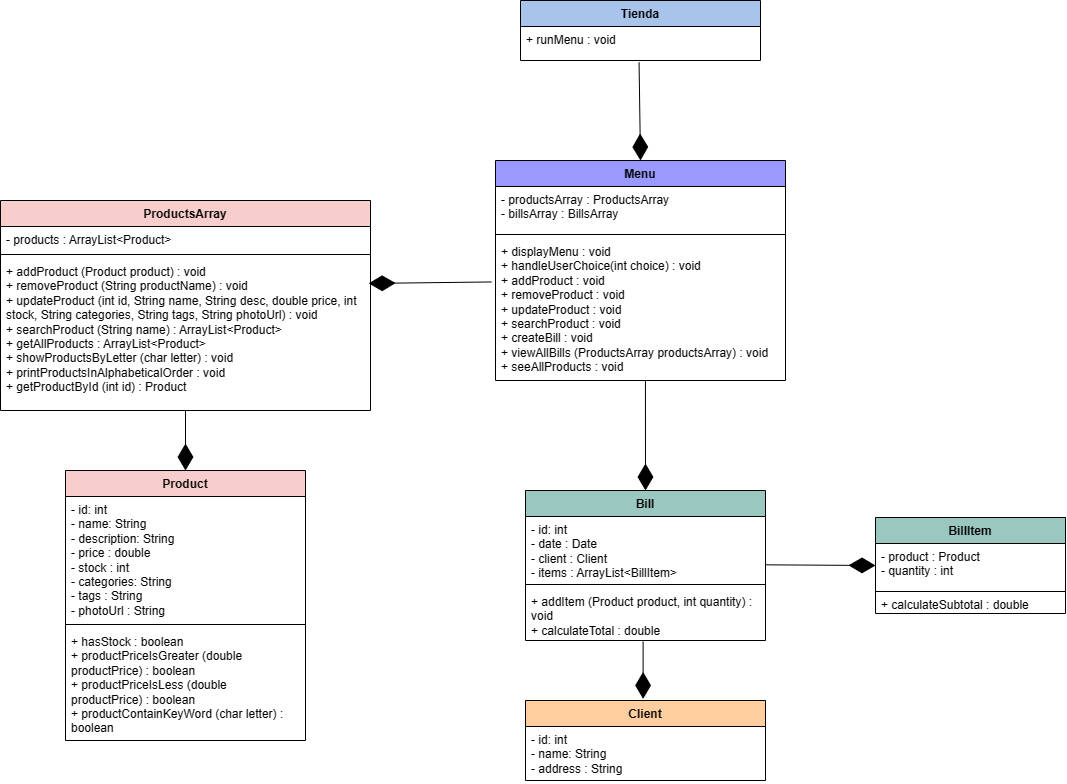

The diagram above was exported from draw.io. Its source (the exported page's mxGraphModel, read from the mxfile embedded in the PNG):
<mxGraphModel dx="1345" dy="1877" grid="1" gridSize="10" guides="1" tooltips="1" connect="1" arrows="1" fold="1" page="1" pageScale="1" pageWidth="827" pageHeight="1169" math="0" shadow="0">
  <root>
    <mxCell id="WIyWlLk6GJQsqaUBKTNV-0" />
    <mxCell id="WIyWlLk6GJQsqaUBKTNV-1" parent="WIyWlLk6GJQsqaUBKTNV-0" />
    <mxCell id="Z16qZ3CPnqO9mSa1XPS9-0" value="Product" style="swimlane;fontStyle=1;align=center;verticalAlign=top;childLayout=stackLayout;horizontal=1;startSize=26;horizontalStack=0;resizeParent=1;resizeParentMax=0;resizeLast=0;collapsible=1;marginBottom=0;whiteSpace=wrap;html=1;fillColor=#F8CECC;" parent="WIyWlLk6GJQsqaUBKTNV-1" vertex="1">
      <mxGeometry x="210" y="450" width="240" height="270" as="geometry" />
    </mxCell>
    <mxCell id="Z16qZ3CPnqO9mSa1XPS9-1" value="- id: int&lt;br&gt;- name: String&lt;br&gt;- description: String&lt;br&gt;- price : double&lt;br&gt;- stock : int&lt;br&gt;- categories: String&lt;br&gt;- tags : String&lt;br&gt;- photoUrl : String" style="text;strokeColor=none;fillColor=none;align=left;verticalAlign=top;spacingLeft=4;spacingRight=4;overflow=hidden;rotatable=0;points=[[0,0.5],[1,0.5]];portConstraint=eastwest;whiteSpace=wrap;html=1;" parent="Z16qZ3CPnqO9mSa1XPS9-0" vertex="1">
      <mxGeometry y="26" width="240" height="124" as="geometry" />
    </mxCell>
    <mxCell id="Z16qZ3CPnqO9mSa1XPS9-2" value="" style="line;strokeWidth=1;fillColor=none;align=left;verticalAlign=middle;spacingTop=-1;spacingLeft=3;spacingRight=3;rotatable=0;labelPosition=right;points=[];portConstraint=eastwest;strokeColor=inherit;" parent="Z16qZ3CPnqO9mSa1XPS9-0" vertex="1">
      <mxGeometry y="150" width="240" height="8" as="geometry" />
    </mxCell>
    <mxCell id="Z16qZ3CPnqO9mSa1XPS9-3" value="+ hasStock : boolean&lt;br&gt;+&amp;nbsp;productPriceIsGreater (double productPrice) : boolean&lt;br&gt;+&amp;nbsp;productPriceIsLess (double productPrice) : boolean&lt;br&gt;+&amp;nbsp;productContainKeyWord (char letter) : boolean&lt;br&gt;" style="text;strokeColor=none;fillColor=none;align=left;verticalAlign=top;spacingLeft=4;spacingRight=4;overflow=hidden;rotatable=0;points=[[0,0.5],[1,0.5]];portConstraint=eastwest;whiteSpace=wrap;html=1;" parent="Z16qZ3CPnqO9mSa1XPS9-0" vertex="1">
      <mxGeometry y="158" width="240" height="112" as="geometry" />
    </mxCell>
    <mxCell id="Z16qZ3CPnqO9mSa1XPS9-20" value="BillItem" style="swimlane;fontStyle=1;align=center;verticalAlign=top;childLayout=stackLayout;horizontal=1;startSize=26;horizontalStack=0;resizeParent=1;resizeParentMax=0;resizeLast=0;collapsible=1;marginBottom=0;whiteSpace=wrap;html=1;fillColor=#9AC7BF;" parent="WIyWlLk6GJQsqaUBKTNV-1" vertex="1">
      <mxGeometry x="1020" y="497" width="190" height="96" as="geometry" />
    </mxCell>
    <mxCell id="Z16qZ3CPnqO9mSa1XPS9-21" value="- product : Product&lt;br&gt;- quantity : int" style="text;strokeColor=none;fillColor=none;align=left;verticalAlign=top;spacingLeft=4;spacingRight=4;overflow=hidden;rotatable=0;points=[[0,0.5],[1,0.5]];portConstraint=eastwest;whiteSpace=wrap;html=1;" parent="Z16qZ3CPnqO9mSa1XPS9-20" vertex="1">
      <mxGeometry y="26" width="190" height="44" as="geometry" />
    </mxCell>
    <mxCell id="Z16qZ3CPnqO9mSa1XPS9-22" value="" style="line;strokeWidth=1;fillColor=none;align=left;verticalAlign=middle;spacingTop=-1;spacingLeft=3;spacingRight=3;rotatable=0;labelPosition=right;points=[];portConstraint=eastwest;strokeColor=inherit;" parent="Z16qZ3CPnqO9mSa1XPS9-20" vertex="1">
      <mxGeometry y="70" width="190" height="8" as="geometry" />
    </mxCell>
    <mxCell id="Z16qZ3CPnqO9mSa1XPS9-23" value="+ calculateSubtotal : double" style="text;strokeColor=none;fillColor=none;align=left;verticalAlign=middle;spacingLeft=4;spacingRight=4;overflow=hidden;rotatable=0;points=[[0,0.5],[1,0.5]];portConstraint=eastwest;whiteSpace=wrap;html=1;" parent="Z16qZ3CPnqO9mSa1XPS9-20" vertex="1">
      <mxGeometry y="78" width="190" height="18" as="geometry" />
    </mxCell>
    <mxCell id="WZgGsT4xFQmpDNREfWgw-1" value="ProductsArray" style="swimlane;fontStyle=1;align=center;verticalAlign=top;childLayout=stackLayout;horizontal=1;startSize=26;horizontalStack=0;resizeParent=1;resizeParentMax=0;resizeLast=0;collapsible=1;marginBottom=0;whiteSpace=wrap;html=1;fillColor=#F8CECC;" parent="WIyWlLk6GJQsqaUBKTNV-1" vertex="1">
      <mxGeometry x="145" y="180" width="370" height="210" as="geometry" />
    </mxCell>
    <mxCell id="WZgGsT4xFQmpDNREfWgw-2" value="- products :&amp;nbsp;ArrayList&amp;lt;Product&amp;gt;" style="text;strokeColor=none;fillColor=none;align=left;verticalAlign=top;spacingLeft=4;spacingRight=4;overflow=hidden;rotatable=0;points=[[0,0.5],[1,0.5]];portConstraint=eastwest;whiteSpace=wrap;html=1;" parent="WZgGsT4xFQmpDNREfWgw-1" vertex="1">
      <mxGeometry y="26" width="370" height="24" as="geometry" />
    </mxCell>
    <mxCell id="WZgGsT4xFQmpDNREfWgw-3" value="" style="line;strokeWidth=1;fillColor=none;align=left;verticalAlign=middle;spacingTop=-1;spacingLeft=3;spacingRight=3;rotatable=0;labelPosition=right;points=[];portConstraint=eastwest;strokeColor=inherit;" parent="WZgGsT4xFQmpDNREfWgw-1" vertex="1">
      <mxGeometry y="50" width="370" height="8" as="geometry" />
    </mxCell>
    <mxCell id="WZgGsT4xFQmpDNREfWgw-4" value="+ addProduct (Product product) : void&lt;br&gt;+ removeProduct (String productName) : void&lt;br&gt;+&amp;nbsp;updateProduct (int id, String name, String desc, double price, int stock, String categories, String tags, String photoUrl) : void&lt;br&gt;+ searchProduct (String name) : ArrayList&amp;lt;Product&amp;gt;&lt;br&gt;+ getAllProducts : ArrayList&amp;lt;Product&amp;gt;&lt;br&gt;+&amp;nbsp;showProductsByLetter (char letter) : void&lt;br&gt;+&amp;nbsp;printProductsInAlphabeticalOrder : void&lt;br&gt;+ getProductById (int id) : Product" style="text;strokeColor=none;fillColor=none;align=left;verticalAlign=top;spacingLeft=4;spacingRight=4;overflow=hidden;rotatable=0;points=[[0,0.5],[1,0.5]];portConstraint=eastwest;whiteSpace=wrap;html=1;" parent="WZgGsT4xFQmpDNREfWgw-1" vertex="1">
      <mxGeometry y="58" width="370" height="152" as="geometry" />
    </mxCell>
    <mxCell id="WZgGsT4xFQmpDNREfWgw-5" value="Client" style="swimlane;fontStyle=1;align=center;verticalAlign=top;childLayout=stackLayout;horizontal=1;startSize=26;horizontalStack=0;resizeParent=1;resizeParentMax=0;resizeLast=0;collapsible=1;marginBottom=0;whiteSpace=wrap;html=1;fillColor=#FFCE9F;" parent="WIyWlLk6GJQsqaUBKTNV-1" vertex="1">
      <mxGeometry x="670" y="680" width="240" height="80" as="geometry" />
    </mxCell>
    <mxCell id="WZgGsT4xFQmpDNREfWgw-6" value="- id: int&lt;br&gt;- name: String&lt;br&gt;- address : String" style="text;strokeColor=none;fillColor=none;align=left;verticalAlign=top;spacingLeft=4;spacingRight=4;overflow=hidden;rotatable=0;points=[[0,0.5],[1,0.5]];portConstraint=eastwest;whiteSpace=wrap;html=1;" parent="WZgGsT4xFQmpDNREfWgw-5" vertex="1">
      <mxGeometry y="26" width="240" height="54" as="geometry" />
    </mxCell>
    <mxCell id="WZgGsT4xFQmpDNREfWgw-9" value="Bill" style="swimlane;fontStyle=1;align=center;verticalAlign=top;childLayout=stackLayout;horizontal=1;startSize=26;horizontalStack=0;resizeParent=1;resizeParentMax=0;resizeLast=0;collapsible=1;marginBottom=0;whiteSpace=wrap;html=1;fillColor=#9AC7BF;" parent="WIyWlLk6GJQsqaUBKTNV-1" vertex="1">
      <mxGeometry x="670" y="470" width="240" height="150" as="geometry" />
    </mxCell>
    <mxCell id="WZgGsT4xFQmpDNREfWgw-10" value="- id: int&lt;br&gt;- date : Date&lt;br&gt;- client : Client&lt;br&gt;- items : ArrayList&amp;lt;BillItem&amp;gt;" style="text;strokeColor=none;fillColor=none;align=left;verticalAlign=top;spacingLeft=4;spacingRight=4;overflow=hidden;rotatable=0;points=[[0,0.5],[1,0.5]];portConstraint=eastwest;whiteSpace=wrap;html=1;" parent="WZgGsT4xFQmpDNREfWgw-9" vertex="1">
      <mxGeometry y="26" width="240" height="64" as="geometry" />
    </mxCell>
    <mxCell id="WZgGsT4xFQmpDNREfWgw-11" value="" style="line;strokeWidth=1;fillColor=none;align=left;verticalAlign=middle;spacingTop=-1;spacingLeft=3;spacingRight=3;rotatable=0;labelPosition=right;points=[];portConstraint=eastwest;strokeColor=inherit;" parent="WZgGsT4xFQmpDNREfWgw-9" vertex="1">
      <mxGeometry y="90" width="240" height="8" as="geometry" />
    </mxCell>
    <mxCell id="WZgGsT4xFQmpDNREfWgw-12" value="+ addItem (Product product, int quantity) : void&lt;br&gt;+ calculateTotal : double" style="text;strokeColor=none;fillColor=none;align=left;verticalAlign=top;spacingLeft=4;spacingRight=4;overflow=hidden;rotatable=0;points=[[0,0.5],[1,0.5]];portConstraint=eastwest;whiteSpace=wrap;html=1;" parent="WZgGsT4xFQmpDNREfWgw-9" vertex="1">
      <mxGeometry y="98" width="240" height="52" as="geometry" />
    </mxCell>
    <mxCell id="WZgGsT4xFQmpDNREfWgw-13" value="Tienda" style="swimlane;fontStyle=1;align=center;verticalAlign=top;childLayout=stackLayout;horizontal=1;startSize=26;horizontalStack=0;resizeParent=1;resizeParentMax=0;resizeLast=0;collapsible=1;marginBottom=0;whiteSpace=wrap;html=1;fillColor=#A9C4EB;" parent="WIyWlLk6GJQsqaUBKTNV-1" vertex="1">
      <mxGeometry x="665" y="-20" width="240" height="60" as="geometry" />
    </mxCell>
    <mxCell id="WZgGsT4xFQmpDNREfWgw-14" value="+ runMenu : void" style="text;strokeColor=none;fillColor=none;align=left;verticalAlign=top;spacingLeft=4;spacingRight=4;overflow=hidden;rotatable=0;points=[[0,0.5],[1,0.5]];portConstraint=eastwest;whiteSpace=wrap;html=1;" parent="WZgGsT4xFQmpDNREfWgw-13" vertex="1">
      <mxGeometry y="26" width="240" height="34" as="geometry" />
    </mxCell>
    <mxCell id="WZgGsT4xFQmpDNREfWgw-18" value="" style="endArrow=diamondThin;endFill=1;endSize=24;html=1;rounded=0;entryX=0.5;entryY=0;entryDx=0;entryDy=0;exitX=0.494;exitY=1.057;exitDx=0;exitDy=0;exitPerimeter=0;" parent="WIyWlLk6GJQsqaUBKTNV-1" target="L22sn73nOps-aAUTCNDV-0" edge="1" source="WZgGsT4xFQmpDNREfWgw-14">
      <mxGeometry width="160" relative="1" as="geometry">
        <mxPoint x="784.58" y="40" as="sourcePoint" />
        <mxPoint x="784.58" y="130" as="targetPoint" />
      </mxGeometry>
    </mxCell>
    <mxCell id="WZgGsT4xFQmpDNREfWgw-19" value="" style="endArrow=diamondThin;endFill=1;endSize=24;html=1;rounded=0;exitX=-0.014;exitY=0.306;exitDx=0;exitDy=0;exitPerimeter=0;entryX=0.995;entryY=0.164;entryDx=0;entryDy=0;entryPerimeter=0;" parent="WIyWlLk6GJQsqaUBKTNV-1" source="L22sn73nOps-aAUTCNDV-3" edge="1" target="WZgGsT4xFQmpDNREfWgw-4">
      <mxGeometry width="160" relative="1" as="geometry">
        <mxPoint x="601.0999999999999" y="260.00000000000006" as="sourcePoint" />
        <mxPoint x="520" y="260" as="targetPoint" />
      </mxGeometry>
    </mxCell>
    <mxCell id="WZgGsT4xFQmpDNREfWgw-20" value="" style="endArrow=diamondThin;endFill=1;endSize=24;html=1;rounded=0;" parent="WIyWlLk6GJQsqaUBKTNV-1" source="WZgGsT4xFQmpDNREfWgw-4" target="Z16qZ3CPnqO9mSa1XPS9-0" edge="1">
      <mxGeometry width="160" relative="1" as="geometry">
        <mxPoint x="671" y="390" as="sourcePoint" />
        <mxPoint x="530" y="390" as="targetPoint" />
      </mxGeometry>
    </mxCell>
    <mxCell id="WZgGsT4xFQmpDNREfWgw-22" value="" style="endArrow=diamondThin;endFill=1;endSize=24;html=1;rounded=0;exitX=0.998;exitY=0.755;exitDx=0;exitDy=0;exitPerimeter=0;entryX=0;entryY=0.5;entryDx=0;entryDy=0;" parent="WIyWlLk6GJQsqaUBKTNV-1" source="WZgGsT4xFQmpDNREfWgw-10" target="Z16qZ3CPnqO9mSa1XPS9-21" edge="1">
      <mxGeometry width="160" relative="1" as="geometry">
        <mxPoint x="940" y="480" as="sourcePoint" />
        <mxPoint x="940" y="540" as="targetPoint" />
      </mxGeometry>
    </mxCell>
    <mxCell id="WZgGsT4xFQmpDNREfWgw-23" value="" style="endArrow=diamondThin;endFill=1;endSize=24;html=1;rounded=0;exitX=0.517;exitY=0.997;exitDx=0;exitDy=0;exitPerimeter=0;entryX=0.5;entryY=0;entryDx=0;entryDy=0;" parent="WIyWlLk6GJQsqaUBKTNV-1" source="L22sn73nOps-aAUTCNDV-3" target="WZgGsT4xFQmpDNREfWgw-9" edge="1">
      <mxGeometry width="160" relative="1" as="geometry">
        <mxPoint x="769.56" y="342.976" as="sourcePoint" />
        <mxPoint x="790" y="321" as="targetPoint" />
      </mxGeometry>
    </mxCell>
    <mxCell id="WZgGsT4xFQmpDNREfWgw-24" value="" style="endArrow=diamondThin;endFill=1;endSize=24;html=1;rounded=0;exitX=0.49;exitY=1.018;exitDx=0;exitDy=0;exitPerimeter=0;entryX=0.49;entryY=-0.02;entryDx=0;entryDy=0;entryPerimeter=0;" parent="WIyWlLk6GJQsqaUBKTNV-1" source="WZgGsT4xFQmpDNREfWgw-12" target="WZgGsT4xFQmpDNREfWgw-5" edge="1">
      <mxGeometry width="160" relative="1" as="geometry">
        <mxPoint x="769.5" y="620" as="sourcePoint" />
        <mxPoint x="770" y="690" as="targetPoint" />
      </mxGeometry>
    </mxCell>
    <mxCell id="L22sn73nOps-aAUTCNDV-0" value="Menu" style="swimlane;fontStyle=1;align=center;verticalAlign=top;childLayout=stackLayout;horizontal=1;startSize=26;horizontalStack=0;resizeParent=1;resizeParentMax=0;resizeLast=0;collapsible=1;marginBottom=0;whiteSpace=wrap;html=1;fillColor=#9999FF;" vertex="1" parent="WIyWlLk6GJQsqaUBKTNV-1">
      <mxGeometry x="640" y="140" width="290" height="220" as="geometry" />
    </mxCell>
    <mxCell id="L22sn73nOps-aAUTCNDV-1" value="- productsArray : ProductsArray&lt;br&gt;- billsArray : BillsArray" style="text;strokeColor=none;fillColor=none;align=left;verticalAlign=top;spacingLeft=4;spacingRight=4;overflow=hidden;rotatable=0;points=[[0,0.5],[1,0.5]];portConstraint=eastwest;whiteSpace=wrap;html=1;" vertex="1" parent="L22sn73nOps-aAUTCNDV-0">
      <mxGeometry y="26" width="290" height="44" as="geometry" />
    </mxCell>
    <mxCell id="L22sn73nOps-aAUTCNDV-2" value="" style="line;strokeWidth=1;fillColor=none;align=left;verticalAlign=middle;spacingTop=-1;spacingLeft=3;spacingRight=3;rotatable=0;labelPosition=right;points=[];portConstraint=eastwest;strokeColor=inherit;" vertex="1" parent="L22sn73nOps-aAUTCNDV-0">
      <mxGeometry y="70" width="290" height="8" as="geometry" />
    </mxCell>
    <mxCell id="L22sn73nOps-aAUTCNDV-3" value="+ displayMenu : void&lt;br style=&quot;border-color: var(--border-color);&quot;&gt;+&amp;nbsp;handleUserChoice(int choice) : void&lt;br style=&quot;border-color: var(--border-color);&quot;&gt;+ addProduct : void&lt;br style=&quot;border-color: var(--border-color);&quot;&gt;+ removeProduct : void&lt;br style=&quot;border-color: var(--border-color);&quot;&gt;+ updateProduct : void&lt;br style=&quot;border-color: var(--border-color);&quot;&gt;+ searchProduct : void&lt;br style=&quot;border-color: var(--border-color);&quot;&gt;+ createBill : void&lt;br style=&quot;border-color: var(--border-color);&quot;&gt;+ viewAllBills (ProductsArray productsArray) : void&lt;br&gt;+ seeAllProducts : void" style="text;strokeColor=none;fillColor=none;align=left;verticalAlign=top;spacingLeft=4;spacingRight=4;overflow=hidden;rotatable=0;points=[[0,0.5],[1,0.5]];portConstraint=eastwest;whiteSpace=wrap;html=1;" vertex="1" parent="L22sn73nOps-aAUTCNDV-0">
      <mxGeometry y="78" width="290" height="142" as="geometry" />
    </mxCell>
  </root>
</mxGraphModel>